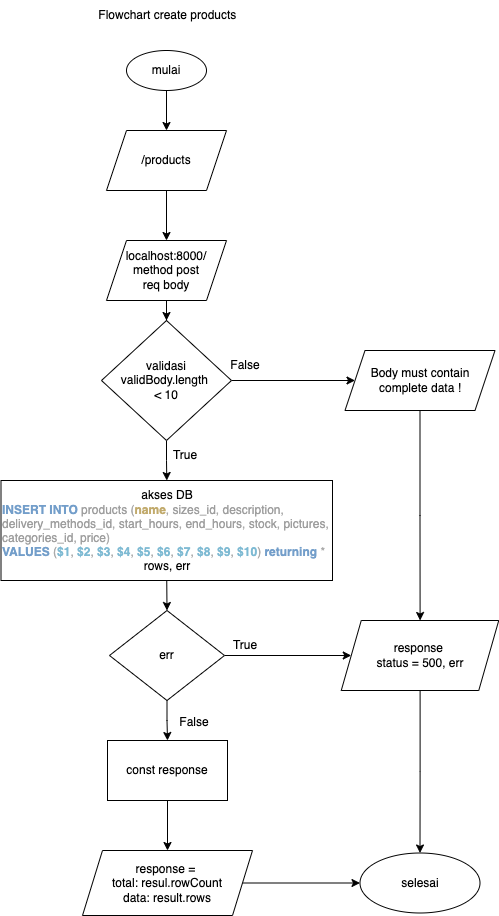

The diagram above was exported from draw.io. Its source (the exported page's mxGraphModel, read from the mxfile embedded in the PNG):
<mxGraphModel dx="1026" dy="446" grid="1" gridSize="10" guides="1" tooltips="1" connect="1" arrows="1" fold="1" page="1" pageScale="1" pageWidth="850" pageHeight="1100" math="0" shadow="0">
  <root>
    <mxCell id="0" />
    <mxCell id="1" parent="0" />
    <mxCell id="XKBY6_6BTIZgS8FkrNw5-2" value="" style="edgeStyle=orthogonalEdgeStyle;rounded=0;orthogonalLoop=1;jettySize=auto;html=1;" parent="1" source="-p8_RsatJ_QnSkwxYtKq-1" target="XKBY6_6BTIZgS8FkrNw5-1" edge="1">
      <mxGeometry relative="1" as="geometry" />
    </mxCell>
    <mxCell id="-p8_RsatJ_QnSkwxYtKq-1" value="mulai" style="ellipse;whiteSpace=wrap;html=1;" parent="1" vertex="1">
      <mxGeometry x="137" y="100" width="80" height="40" as="geometry" />
    </mxCell>
    <mxCell id="-p8_RsatJ_QnSkwxYtKq-2" value="Flowchart create products&amp;nbsp;" style="text;html=1;strokeColor=none;fillColor=none;align=center;verticalAlign=middle;whiteSpace=wrap;rounded=0;" parent="1" vertex="1">
      <mxGeometry x="65" y="50" width="230" height="30" as="geometry" />
    </mxCell>
    <mxCell id="shmqwjiYGUftUSRiD0VA-2" value="" style="edgeStyle=orthogonalEdgeStyle;rounded=0;orthogonalLoop=1;jettySize=auto;html=1;" parent="1" source="XKBY6_6BTIZgS8FkrNw5-1" target="shmqwjiYGUftUSRiD0VA-1" edge="1">
      <mxGeometry relative="1" as="geometry" />
    </mxCell>
    <mxCell id="XKBY6_6BTIZgS8FkrNw5-1" value="/products" style="shape=parallelogram;perimeter=parallelogramPerimeter;whiteSpace=wrap;html=1;fixedSize=1;" parent="1" vertex="1">
      <mxGeometry x="117" y="180" width="120" height="60" as="geometry" />
    </mxCell>
    <mxCell id="RFBOMmuBKZlvSo1FrrV0-6" value="" style="edgeStyle=orthogonalEdgeStyle;rounded=0;orthogonalLoop=1;jettySize=auto;html=1;" parent="1" source="RFBOMmuBKZlvSo1FrrV0-1" target="RFBOMmuBKZlvSo1FrrV0-5" edge="1">
      <mxGeometry relative="1" as="geometry" />
    </mxCell>
    <mxCell id="7SP-VlT3Cb2dfV8KnjVq-2" value="" style="edgeStyle=orthogonalEdgeStyle;rounded=0;orthogonalLoop=1;jettySize=auto;html=1;" parent="1" source="RFBOMmuBKZlvSo1FrrV0-1" target="K2ETN6kQssM18zj-5WIt-1" edge="1">
      <mxGeometry relative="1" as="geometry" />
    </mxCell>
    <mxCell id="RFBOMmuBKZlvSo1FrrV0-1" value="validasi&lt;br&gt;validBody.length &lt;br&gt;&amp;lt; 10" style="rhombus;whiteSpace=wrap;html=1;" parent="1" vertex="1">
      <mxGeometry x="112" y="370" width="130" height="120" as="geometry" />
    </mxCell>
    <mxCell id="1A5sq_5ybO86_FDlbCA9-14" style="edgeStyle=orthogonalEdgeStyle;rounded=0;orthogonalLoop=1;jettySize=auto;html=1;" parent="1" source="RFBOMmuBKZlvSo1FrrV0-5" target="1A5sq_5ybO86_FDlbCA9-11" edge="1">
      <mxGeometry relative="1" as="geometry" />
    </mxCell>
    <mxCell id="RFBOMmuBKZlvSo1FrrV0-5" value="Body must contain complete data !" style="shape=parallelogram;perimeter=parallelogramPerimeter;whiteSpace=wrap;html=1;fixedSize=1;" parent="1" vertex="1">
      <mxGeometry x="355.5" y="400" width="150" height="60" as="geometry" />
    </mxCell>
    <mxCell id="RFBOMmuBKZlvSo1FrrV0-7" value="False" style="text;html=1;strokeColor=none;fillColor=none;align=center;verticalAlign=middle;whiteSpace=wrap;rounded=0;" parent="1" vertex="1">
      <mxGeometry x="226" y="400" width="60" height="30" as="geometry" />
    </mxCell>
    <mxCell id="RFBOMmuBKZlvSo1FrrV0-8" value="True" style="text;html=1;strokeColor=none;fillColor=none;align=center;verticalAlign=middle;whiteSpace=wrap;rounded=0;" parent="1" vertex="1">
      <mxGeometry x="166" y="490" width="60" height="30" as="geometry" />
    </mxCell>
    <mxCell id="7SP-VlT3Cb2dfV8KnjVq-1" value="" style="edgeStyle=orthogonalEdgeStyle;rounded=0;orthogonalLoop=1;jettySize=auto;html=1;" parent="1" source="shmqwjiYGUftUSRiD0VA-1" target="RFBOMmuBKZlvSo1FrrV0-1" edge="1">
      <mxGeometry relative="1" as="geometry" />
    </mxCell>
    <mxCell id="shmqwjiYGUftUSRiD0VA-1" value="localhost:8000/&lt;br&gt;method post&lt;br&gt;req body" style="shape=parallelogram;perimeter=parallelogramPerimeter;whiteSpace=wrap;html=1;fixedSize=1;" parent="1" vertex="1">
      <mxGeometry x="117" y="290" width="120" height="60" as="geometry" />
    </mxCell>
    <mxCell id="7SP-VlT3Cb2dfV8KnjVq-4" style="edgeStyle=orthogonalEdgeStyle;rounded=0;orthogonalLoop=1;jettySize=auto;html=1;exitX=0.5;exitY=1;exitDx=0;exitDy=0;entryX=0.5;entryY=0;entryDx=0;entryDy=0;" parent="1" source="K2ETN6kQssM18zj-5WIt-1" target="1A5sq_5ybO86_FDlbCA9-3" edge="1">
      <mxGeometry relative="1" as="geometry" />
    </mxCell>
    <mxCell id="K2ETN6kQssM18zj-5WIt-1" value="&lt;span&gt;akses DB&lt;br&gt;&lt;/span&gt;&lt;p style=&quot;margin: 0px; font-variant-numeric: normal; font-variant-east-asian: normal; font-stretch: normal; line-height: normal; color: rgb(158, 158, 158); text-align: start;&quot; class=&quot;p1&quot;&gt;&lt;span style=&quot;color: rgb(115, 158, 202);&quot; class=&quot;s1&quot;&gt;&lt;b&gt;INSERT&lt;/b&gt;&lt;/span&gt;&lt;span style=&quot;color: rgb(170, 170, 170);&quot; class=&quot;s2&quot;&gt; &lt;/span&gt;&lt;span style=&quot;color: rgb(115, 158, 202);&quot; class=&quot;s1&quot;&gt;&lt;b&gt;INTO&lt;/b&gt;&lt;/span&gt;&lt;span style=&quot;color: rgb(170, 170, 170);&quot; class=&quot;s2&quot;&gt; &lt;/span&gt;products&lt;span style=&quot;color: rgb(170, 170, 170);&quot; class=&quot;s2&quot;&gt; (&lt;/span&gt;&lt;span style=&quot;color: rgb(193, 170, 108);&quot; class=&quot;s3&quot;&gt;&lt;b&gt;name&lt;/b&gt;&lt;/span&gt;&lt;span style=&quot;color: rgb(170, 170, 170);&quot; class=&quot;s2&quot;&gt;, &lt;/span&gt;sizes_id&lt;span style=&quot;color: rgb(170, 170, 170);&quot; class=&quot;s2&quot;&gt;, &lt;/span&gt;description&lt;span style=&quot;color: rgb(170, 170, 170);&quot; class=&quot;s2&quot;&gt;, &lt;/span&gt;delivery_methods_id&lt;span style=&quot;color: rgb(170, 170, 170);&quot; class=&quot;s2&quot;&gt;, &lt;/span&gt;start_hours&lt;span style=&quot;color: rgb(170, 170, 170);&quot; class=&quot;s2&quot;&gt;, &lt;/span&gt;end_hours&lt;span style=&quot;color: rgb(170, 170, 170);&quot; class=&quot;s2&quot;&gt;, &lt;/span&gt;stock&lt;span style=&quot;color: rgb(170, 170, 170);&quot; class=&quot;s2&quot;&gt;, &lt;/span&gt;pictures&lt;span style=&quot;color: rgb(170, 170, 170);&quot; class=&quot;s2&quot;&gt;, &lt;/span&gt;categories_id&lt;span style=&quot;color: rgb(170, 170, 170);&quot; class=&quot;s2&quot;&gt;, &lt;/span&gt;price&lt;span style=&quot;color: rgb(170, 170, 170);&quot; class=&quot;s2&quot;&gt;)&lt;span class=&quot;Apple-converted-space&quot;&gt;&amp;nbsp;&lt;/span&gt;&lt;/span&gt;&lt;/p&gt;&lt;p style=&quot;margin: 0px; font-variant-numeric: normal; font-variant-east-asian: normal; font-stretch: normal; line-height: normal; color: rgb(170, 170, 170); text-align: start;&quot; class=&quot;p2&quot;&gt;&lt;span style=&quot;color: rgb(115, 158, 202);&quot; class=&quot;s1&quot;&gt;&lt;b&gt;VALUES&lt;/b&gt;&lt;/span&gt; (&lt;span style=&quot;color: rgb(126, 186, 211);&quot; class=&quot;s4&quot;&gt;&lt;b&gt;$1&lt;/b&gt;&lt;/span&gt;, &lt;span style=&quot;color: rgb(126, 186, 211);&quot; class=&quot;s4&quot;&gt;&lt;b&gt;$2&lt;/b&gt;&lt;/span&gt;, &lt;span style=&quot;color: rgb(126, 186, 211);&quot; class=&quot;s4&quot;&gt;&lt;b&gt;$3&lt;/b&gt;&lt;/span&gt;, &lt;span style=&quot;color: rgb(126, 186, 211);&quot; class=&quot;s4&quot;&gt;&lt;b&gt;$4&lt;/b&gt;&lt;/span&gt;, &lt;span style=&quot;color: rgb(126, 186, 211);&quot; class=&quot;s4&quot;&gt;&lt;b&gt;$5&lt;/b&gt;&lt;/span&gt;, &lt;span style=&quot;color: rgb(126, 186, 211);&quot; class=&quot;s4&quot;&gt;&lt;b&gt;$6&lt;/b&gt;&lt;/span&gt;, &lt;span style=&quot;color: rgb(126, 186, 211);&quot; class=&quot;s4&quot;&gt;&lt;b&gt;$7&lt;/b&gt;&lt;/span&gt;, &lt;span style=&quot;color: rgb(126, 186, 211);&quot; class=&quot;s4&quot;&gt;&lt;b&gt;$8&lt;/b&gt;&lt;/span&gt;, &lt;span style=&quot;color: rgb(126, 186, 211);&quot; class=&quot;s4&quot;&gt;&lt;b&gt;$9&lt;/b&gt;&lt;/span&gt;, &lt;span style=&quot;color: rgb(126, 186, 211);&quot; class=&quot;s4&quot;&gt;&lt;b&gt;$10&lt;/b&gt;&lt;/span&gt;) &lt;span style=&quot;color: rgb(115, 158, 202);&quot; class=&quot;s1&quot;&gt;&lt;b&gt;returning&lt;/b&gt;&lt;/span&gt; *&lt;/p&gt;&lt;span&gt;rows, err&lt;/span&gt;" style="whiteSpace=wrap;html=1;" parent="1" vertex="1">
      <mxGeometry x="11.5" y="530" width="331.5" height="100" as="geometry" />
    </mxCell>
    <mxCell id="1A5sq_5ybO86_FDlbCA9-1" value="" style="edgeStyle=orthogonalEdgeStyle;rounded=0;orthogonalLoop=1;jettySize=auto;html=1;" parent="1" source="1A5sq_5ybO86_FDlbCA9-3" target="1A5sq_5ybO86_FDlbCA9-5" edge="1">
      <mxGeometry relative="1" as="geometry" />
    </mxCell>
    <mxCell id="1A5sq_5ybO86_FDlbCA9-2" value="" style="edgeStyle=orthogonalEdgeStyle;rounded=0;orthogonalLoop=1;jettySize=auto;html=1;" parent="1" source="1A5sq_5ybO86_FDlbCA9-3" target="1A5sq_5ybO86_FDlbCA9-11" edge="1">
      <mxGeometry relative="1" as="geometry">
        <mxPoint x="180.5" y="800" as="targetPoint" />
      </mxGeometry>
    </mxCell>
    <mxCell id="1A5sq_5ybO86_FDlbCA9-3" value="err" style="rhombus;whiteSpace=wrap;html=1;" parent="1" vertex="1">
      <mxGeometry x="120" y="660" width="115" height="90" as="geometry" />
    </mxCell>
    <mxCell id="1A5sq_5ybO86_FDlbCA9-4" value="" style="edgeStyle=orthogonalEdgeStyle;rounded=0;orthogonalLoop=1;jettySize=auto;html=1;" parent="1" source="1A5sq_5ybO86_FDlbCA9-5" target="1A5sq_5ybO86_FDlbCA9-9" edge="1">
      <mxGeometry relative="1" as="geometry" />
    </mxCell>
    <mxCell id="1A5sq_5ybO86_FDlbCA9-5" value="const response" style="whiteSpace=wrap;html=1;" parent="1" vertex="1">
      <mxGeometry x="118" y="790" width="120" height="60" as="geometry" />
    </mxCell>
    <mxCell id="1A5sq_5ybO86_FDlbCA9-6" value="False" style="text;html=1;strokeColor=none;fillColor=none;align=center;verticalAlign=middle;whiteSpace=wrap;rounded=0;" parent="1" vertex="1">
      <mxGeometry x="175" y="757" width="60" height="30" as="geometry" />
    </mxCell>
    <mxCell id="1A5sq_5ybO86_FDlbCA9-7" value="True" style="text;html=1;strokeColor=none;fillColor=none;align=center;verticalAlign=middle;whiteSpace=wrap;rounded=0;" parent="1" vertex="1">
      <mxGeometry x="226" y="680" width="60" height="30" as="geometry" />
    </mxCell>
    <mxCell id="1A5sq_5ybO86_FDlbCA9-8" value="" style="edgeStyle=orthogonalEdgeStyle;rounded=0;orthogonalLoop=1;jettySize=auto;html=1;" parent="1" source="1A5sq_5ybO86_FDlbCA9-9" target="1A5sq_5ybO86_FDlbCA9-12" edge="1">
      <mxGeometry relative="1" as="geometry" />
    </mxCell>
    <mxCell id="1A5sq_5ybO86_FDlbCA9-9" value="response =&amp;nbsp;&lt;br&gt;total: resul.rowCount&lt;br&gt;data: result.rows" style="shape=parallelogram;perimeter=parallelogramPerimeter;whiteSpace=wrap;html=1;fixedSize=1;" parent="1" vertex="1">
      <mxGeometry x="93" y="900" width="170" height="65" as="geometry" />
    </mxCell>
    <mxCell id="1A5sq_5ybO86_FDlbCA9-10" style="edgeStyle=orthogonalEdgeStyle;rounded=0;orthogonalLoop=1;jettySize=auto;html=1;" parent="1" source="1A5sq_5ybO86_FDlbCA9-11" target="1A5sq_5ybO86_FDlbCA9-12" edge="1">
      <mxGeometry relative="1" as="geometry" />
    </mxCell>
    <mxCell id="1A5sq_5ybO86_FDlbCA9-11" value="&lt;span&gt;response &lt;br&gt;status = 500, err&lt;/span&gt;" style="shape=parallelogram;perimeter=parallelogramPerimeter;whiteSpace=wrap;html=1;fixedSize=1;" parent="1" vertex="1">
      <mxGeometry x="351.75" y="670" width="157.5" height="70" as="geometry" />
    </mxCell>
    <mxCell id="1A5sq_5ybO86_FDlbCA9-12" value="selesai" style="ellipse;whiteSpace=wrap;html=1;" parent="1" vertex="1">
      <mxGeometry x="370.5" y="902.5" width="120" height="60" as="geometry" />
    </mxCell>
  </root>
</mxGraphModel>